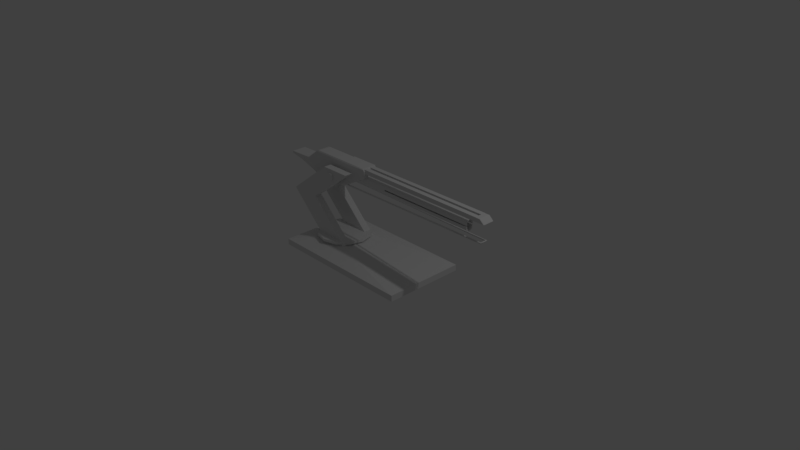 # Source: flip_V2.blend  (saved by Blender 2.79.0; exported with 4.5.12 LTS)
import bpy
from mathutils import Matrix  # noqa: F401  (used for matrix-valued properties, if any)

bpy.ops.wm.read_factory_settings(use_empty=True)
scene = bpy.context.scene
scene.name = 'Scene'

# ---- collections
col_collection_1 = bpy.data.collections.new('Collection 1'); scene.collection.children.link(col_collection_1)

# ---- world
world_world = bpy.data.worlds.new('World'); scene.world = world_world
world_world.color = (0.05088, 0.05088, 0.05088)
world_world.use_sun_shadow = False
world_world.sun_shadow_jitter_overblur = 0.0
world_world.cycles.sampling_method = 'MANUAL'

# ---- cameras
cam_camera = bpy.data.cameras.new('Camera')
cam_camera.clip_end = 100.0
cam_camera.lens = 35.0
cam_camera.sensor_width = 32.0
cam_camera.sensor_height = 18.0
cam_camera.ortho_scale = 7.314
cam_camera.dof.focus_distance = 0.0
cam_camera.dof.aperture_fstop = 128.0

# ---- lights
light_lamp = bpy.data.lights.new('Lamp', 'POINT')
light_lamp.transmission_factor = 0.0
light_lamp.cutoff_distance = 30.0
light_lamp.energy = 100.0
light_lamp.shadow_buffer_clip_start = 1.001
light_lamp.shadow_soft_size = 0.1
light_lamp.shadow_maximum_resolution = 0.006
light_lamp.use_absolute_resolution = True

# ---- meshes
me_cube_011 = bpy.data.meshes.new('Cube.011')
me_cube_011.from_pydata([(-1.0, -1.0, -1.0), (-1.0, -1.0, 1.0), (-1.0, 1.0, -1.0), (-1.0, 1.0, 1.0), (1.0, -1.0, -1.0), (1.0, -1.0, 1.0), (1.0, 1.0, -1.0), (1.0, 1.0, 1.0), (-0.6248, -0.4551, 2.844), (-0.6248, 0.4551, 2.844), (-0.219, 0.4551, 2.844), (-0.219, -0.4551, 2.844), (-0.6268, -0.4551, 3.272), (-0.6268, -2.365e-07, 3.272), (-0.2209, -0.4551, 3.272), (-0.6268, 0.4551, 3.272), (-0.2209, 0.1416, 3.272), (-0.2209, 0.4551, 3.272)], [], [(0, 1, 3, 2), (2, 3, 7, 6), (6, 7, 5, 4), (4, 5, 1, 0), (2, 6, 4, 0), (1, 5, 11, 8), (11, 10, 17, 16, 14), (7, 3, 9, 10), (5, 7, 10, 11), (3, 1, 8, 9), (9, 8, 12, 13, 15), (8, 11, 14, 12), (10, 9, 15, 17), (16, 17, 15, 13, 12, 14)])
me_cube_011.use_remesh_preserve_volume = False
me_cube_011.use_remesh_preserve_attributes = False
me_cube_011.use_mirror_vertex_groups = False
me_cube_011.update()
me_cube_009 = bpy.data.meshes.new('Cube.009')
me_cube_009.from_pydata([(0.0006068, 0.6682, -0.8814), (0.0006068, 0.6682, -2.289e-05), (0.1799, 0.5805, -0.8814), (0.1799, 0.5805, -2.289e-05), (0.3111, 0.3407, -0.8814), (0.3111, 0.3407, -1.144e-05), (0.3592, 0.01311, -0.8814), (0.3592, 0.01311, -1.144e-05), (0.3111, -0.3145, -0.8814), (0.3111, -0.3145, -1.144e-05), (0.1799, -0.5542, -0.8814), (0.1799, -0.5542, -2.289e-05), (0.0006068, -0.642, -0.8814), (0.0006068, -0.642, -2.289e-05), (-0.1787, -0.5542, -0.8814), (-0.1787, -0.5542, -2.289e-05), (-0.3099, -0.3145, -0.8814), (-0.3099, -0.3145, -1.144e-05), (-0.3579, 0.01311, -0.8814), (-0.3579, 0.01311, -1.144e-05), (-0.3099, 0.3407, -0.8814), (-0.3099, 0.3407, -1.144e-05), (-0.1787, 0.5805, -0.8814), (-0.1787, 0.5805, -2.289e-05), (0.058, 0.5019, 22.27), (0.058, -0.4756, 22.27), (0.083, 0.5019, 22.11), (0.083, -0.4756, 22.11), (0.1013, 0.5019, 21.66), (0.1013, -0.4756, 21.66), (0.108, 0.5019, 21.05), (0.108, -0.4756, 21.05), (0.1013, 0.5019, 20.43), (0.1013, -0.4756, 20.43), (0.083, 0.5019, 19.98), (0.083, -0.4756, 19.98), (0.058, 0.5019, 19.82), (0.058, -0.4756, 19.82), (0.033, 0.5019, 19.98), (0.033, -0.4756, 19.98), (0.0147, 0.5019, 20.43), (0.0147, -0.4756, 20.43), (0.007998, 0.5019, 21.05), (0.007998, -0.4756, 21.05), (0.0147, 0.5019, 21.66), (0.0147, -0.4756, 21.66), (0.033, 0.5019, 22.11), (0.033, -0.4756, 22.11), (-0.6863, -0.442, 11.7), (-0.6863, 0.4682, 11.7), (-0.2805, 0.4682, 11.7), (-0.2805, -0.442, 11.7), (-0.06103, -0.442, 23.4), (-0.06103, 0.4682, 23.4), (0.3448, 0.4682, 23.4), (0.3448, -0.442, 23.4), (-0.06103, -0.2596, 23.4), (-0.2805, -0.2596, 11.7), (0.3448, -0.2596, 23.4), (-0.6863, -0.2596, 11.7), (-0.06103, 0.2859, 23.4), (0.3448, 0.2859, 23.4), (-0.2805, 0.2859, 11.7), (-0.6863, 0.2859, 11.7), (0.058, 0.2859, 19.82), (0.058, -0.2596, 19.82), (0.058, -0.442, 19.82), (0.058, 0.4682, 19.82), (0.033, 0.2859, 19.98), (0.033, -0.2596, 19.98), (0.033, -0.442, 19.98), (0.033, 0.4682, 19.98), (0.083, 0.2859, 19.98), (0.083, -0.2596, 19.98), (0.083, -0.442, 19.98), (0.083, 0.4682, 19.98), (0.1013, 0.2859, 20.43), (0.1013, -0.2596, 20.43), (0.1013, -0.442, 20.43), (0.1013, 0.4682, 20.43), (0.108, 0.2859, 21.05), (0.108, -0.2596, 21.05), (0.108, -0.442, 21.05), (0.108, 0.4682, 21.05), (0.0147, 0.2859, 20.43), (0.0147, -0.2596, 20.43), (0.0147, -0.442, 20.43), (0.0147, 0.4682, 20.43), (0.007998, 0.2859, 21.05), (0.007998, -0.2596, 21.05), (0.007998, -0.442, 21.05), (0.007998, 0.4682, 21.05), (0.0147, 0.2859, 21.66), (0.0147, -0.2596, 21.66), (0.0147, -0.442, 21.66), (0.0147, 0.4682, 21.66), (0.1013, 0.2859, 21.66), (0.1013, -0.2596, 21.66), (0.1013, -0.442, 21.66), (0.1013, 0.4682, 21.66), (0.033, 0.2859, 22.11), (0.033, -0.2596, 22.11), (0.033, -0.442, 22.11), (0.033, 0.4682, 22.11), (0.058, 0.2859, 22.27), (0.058, -0.2596, 22.27), (0.058, -0.442, 22.27), (0.058, 0.4682, 22.27), (0.083, 0.2859, 22.11), (0.083, -0.2596, 22.11), (0.083, -0.442, 22.11), (0.083, 0.4682, 22.11), (-0.1905, -0.442, -1.907e-05), (0.2153, -0.442, -2.098e-05), (-0.1905, -0.2596, -1.144e-05), (-0.1905, -0.2679, -1.526e-05), (0.2153, -0.2596, -1.526e-05), (0.2153, -0.2651, -5.722e-06), (0.2153, 0.2859, -1.144e-05), (-0.1905, 0.2859, -1.144e-05), (0.2153, 0.3407, -1.144e-05), (-0.1905, 0.3407, -1.144e-05), (0.2153, 0.4682, -1.907e-05), (-0.1905, 0.4682, -2.289e-05)], [], [(0, 1, 3, 2), (2, 3, 5, 4), (4, 5, 7, 6), (6, 7, 9, 8), (8, 9, 11, 10), (10, 11, 13, 12), (12, 13, 15, 14), (14, 15, 17, 16), (16, 17, 19, 18), (18, 19, 21, 20), (3, 1, 23, 21, 121, 123, 122, 120, 5), (20, 21, 23, 22), (22, 23, 1, 0), (0, 2, 4, 6, 8, 10, 12, 14, 16, 18, 20, 22), (24, 107, 111, 26), (26, 111, 99, 28), (28, 99, 83, 30), (30, 83, 79, 32), (32, 79, 75, 34), (34, 75, 67, 36), (36, 67, 71, 38), (38, 71, 87, 40), (40, 87, 91, 42), (42, 91, 95, 44), (27, 25, 47, 45, 43, 41, 39, 37, 35, 33, 31, 29), (44, 95, 103, 46), (46, 103, 107, 24), (24, 26, 28, 30, 32, 34, 36, 38, 40, 42, 44, 46), (51, 57, 58, 55), (54, 53, 60, 61), (49, 63, 60, 53), (48, 51, 55, 82, 78, 74, 66, 70, 86, 90, 52), (50, 49, 53, 91, 87, 71, 67, 75, 79, 83, 54), (58, 56, 52, 55), (61, 62, 50, 54), (56, 59, 48, 52), (68, 64, 65, 69), (70, 66, 37, 39), (64, 72, 73, 65), (66, 74, 35, 37), (80, 96, 97, 81), (82, 98, 29, 31), (84, 68, 69, 85), (86, 70, 39, 41), (76, 80, 81, 77), (78, 82, 31, 33), (58, 81, 97, 109, 105, 101, 93, 89, 56), (88, 84, 85, 89), (90, 86, 41, 43), (52, 90, 94, 102, 106, 110, 98, 82, 55), (60, 88, 92, 100, 104, 108, 96, 80, 61), (92, 88, 89, 93), (94, 90, 43, 45), (100, 92, 93, 101), (102, 94, 45, 47), (108, 104, 105, 109), (110, 106, 25, 27), (54, 83, 99, 111, 107, 103, 95, 91, 53), (104, 100, 101, 105), (106, 102, 47, 25), (96, 108, 109, 97), (98, 110, 27, 29), (72, 76, 77, 73), (74, 78, 33, 35), (113, 117, 116, 57, 51), (116, 114, 59, 56, 89, 85, 69, 65, 73, 77, 81, 58, 57), (119, 118, 62, 61, 80, 76, 72, 64, 68, 84, 88, 60, 63), (123, 121, 119, 63, 49), (122, 123, 49, 50), (114, 115, 112, 48, 59), (112, 113, 51, 48), (5, 120, 118, 119, 121, 21, 19, 17, 115, 114, 116, 117, 9, 7), (9, 117, 113, 112, 115, 17, 15, 13, 11), (118, 120, 122, 50, 62)])
me_cube_009.use_remesh_preserve_volume = False
me_cube_009.use_remesh_preserve_attributes = False
me_cube_009.use_mirror_vertex_groups = False
me_cube_009.update()
me_cube_006 = bpy.data.meshes.new('Cube.006')
me_cube_006.from_pydata([(-0.09502, 0.1035, -0.09783), (-0.09502, 0.1035, 0.09783), (-0.09502, -0.09976, -0.09783), (-0.09502, -0.09976, 0.09783), (-4.218, 0.1358, -1.109), (-0.1001, -0.08981, -0.1), (-0.1001, -0.1, -0.09), (-0.105, -0.1, 0.09), (-0.105, -0.08981, 0.1), (-0.1001, 0.09353, -0.1), (-0.1001, 0.1037, -0.09), (-0.105, 0.09353, 0.1), (-0.105, 0.1037, 0.09), (0.08514, -0.08981, -0.1), (0.09052, -0.08981, -0.09), (0.08023, -0.1, -0.09), (-0.008221, -0.08981, 0.1), (-0.003307, -0.1, 0.09), (0.00207, -0.08981, 0.09), (0.08514, 0.09353, -0.1), (0.08023, 0.1037, -0.09), (0.09052, 0.09353, -0.09), (-0.008221, 0.09353, 0.1), (0.00207, 0.09353, 0.09), (-0.003307, 0.1037, 0.09), (-2.895, -0.1089, -0.4091), (-2.864, -0.1089, -0.367), (-2.864, -0.1218, -0.3429), (-2.895, -0.1218, -0.385), (-2.895, -0.1218, 0.0862), (-2.864, -0.1218, 0.08218), (-2.864, -0.1089, 0.1063), (-2.895, -0.1089, 0.1103), (-2.895, 0.1229, -0.4091), (-2.895, 0.1358, -0.385), (-2.864, 0.1358, -0.3429), (-2.864, 0.1229, -0.367), (-2.895, 0.1229, 0.1103), (-2.864, 0.1229, 0.1063), (-2.864, 0.1358, 0.08218), (-2.895, 0.1358, 0.0862), (-2.831, -0.1089, -0.2725), (-2.83, -0.1089, -0.2524), (-2.831, -0.1218, -0.2577), (-2.831, -0.1089, 0.03389), (-2.831, -0.1218, 0.01903), (-2.83, -0.1089, 0.01501), (-2.831, 0.1229, -0.2725), (-2.831, 0.1358, -0.2577), (-2.83, 0.1229, -0.2524), (-2.831, 0.1229, 0.03389), (-2.83, 0.1229, 0.01501), (-2.831, 0.1358, 0.01903), (-3.491, -0.1089, -1.109), (-3.425, -0.1089, -1.072), (-3.425, -0.1218, -1.011), (-3.491, -0.1218, -1.048), (-3.491, -0.1218, 0.04935), (-3.425, -0.1218, 0.04935), (-3.425, -0.1089, 0.1103), (-3.491, -0.1089, 0.1103), (-3.491, 0.1229, -1.109), (-3.491, 0.1358, -1.048), (-3.425, 0.1358, -1.011), (-3.425, 0.1229, -1.072), (-3.491, 0.1229, 0.1103), (-3.425, 0.1229, 0.1103), (-3.425, 0.1358, 0.04935), (-3.491, 0.1358, 0.04935), (-4.214, -0.1089, -1.101), (-4.162, -0.1089, -1.109), (-4.162, -0.1218, -1.048), (-4.214, -0.1218, -1.04), (-4.214, -0.1218, 0.02345), (-4.162, -0.1218, 0.04935), (-4.162, -0.1089, 0.1103), (-4.214, -0.1089, 0.08443), (-4.207, 0.1358, -1.109), (-4.162, 0.1358, -1.048), (-4.162, 0.1229, -1.109), (-4.214, 0.1229, 0.08443), (-4.162, 0.1229, 0.1103), (-4.162, 0.1358, 0.04935), (-4.214, 0.1358, 0.02345), (-4.487, -0.1089, -0.8727), (-4.472, -0.1089, -0.8814), (-4.472, -0.1218, -0.855), (-4.487, -0.1218, -0.8463), (-4.487, -0.1218, -0.4341), (-4.472, -0.1218, -0.4082), (-4.472, -0.1089, -0.3818), (-4.487, -0.1089, -0.4077), (-4.487, 0.1358, -0.8727), (-4.472, 0.1358, -0.8814), (-4.487, 0.1229, -0.4077), (-4.472, 0.1229, -0.3818), (-4.472, 0.1358, -0.4082), (-4.487, 0.1358, -0.4341), (-4.591, -0.1089, -0.7793), (-4.591, -0.1218, -0.7615), (-5.002, -0.105, -0.4681), (-4.591, -0.1218, -0.4424), (-4.591, -0.1089, -0.4247), (-5.001, -0.1179, -0.5692), (-5.001, -0.105, -0.5748), (-4.585, 0.1358, -0.7851), (-4.591, 0.1229, -0.4247), (-4.591, 0.1358, -0.4424), (-5.002, -0.105, -0.5692), (-0.09502, -0.09202, -0.09783), (-0.1001, -0.09202, -0.09783), (-0.1023, -0.08981, -0.09783), (-2.83, -0.09976, -0.09783), (-0.1023, -0.02204, -0.09783), (-2.83, -0.02204, -0.09783), (-2.83, -0.09976, 0.01501), (-2.831, -0.09976, 0.03389), (-2.86, -0.09976, 0.09783), (-2.83, -0.02204, 0.01501), (-2.831, -0.02204, 0.03389), (-0.09502, -0.09202, 0.09783), (-0.105, -0.09202, 0.09783), (-0.1062, -0.02204, 0.09783), (-0.1062, -0.08981, 0.09783), (-2.86, -0.02204, 0.09783), (-0.1104, -0.02204, -0.09), (-0.1104, -0.02204, 0.09), (-0.09502, -0.09976, -0.09023), (-0.1001, -0.09976, -0.09023), (-0.09502, -0.09976, 0.09023), (-0.1003, -0.09976, -0.09), (-0.105, -0.09976, 0.09023), (-0.1051, -0.09976, 0.09), (-0.09502, 0.09574, -0.09783), (-0.1001, 0.09574, -0.09783), (-0.1023, 0.09353, -0.09783), (-0.1023, 0.02581, -0.09783), (-2.83, 0.02581, -0.09783), (-2.83, 0.1035, -0.09783), (-0.1062, 0.02581, 0.09783), (-2.83, 0.02581, 0.01501), (-2.831, 0.02581, 0.03389), (-2.86, 0.02581, 0.09783), (-2.83, 0.1035, 0.01501), (-2.831, 0.1035, 0.03389), (-0.09502, 0.09574, 0.09783), (-0.105, 0.09574, 0.09783), (-0.1062, 0.09353, 0.09783), (-2.86, 0.1035, 0.09783), (-0.09502, 0.1035, -0.09019), (-0.1001, 0.1035, -0.09019), (-0.09502, 0.1035, 0.09019), (-0.105, 0.1035, 0.09019), (-0.1003, 0.1035, -0.09), (-0.1051, 0.1035, 0.09), (-0.1104, 0.02581, -0.09), (-0.1104, 0.02581, 0.09), (-4.734, -0.1089, -0.6809), (-4.734, -0.1218, -0.6687), (-4.734, -0.1218, -0.4498), (-4.734, -0.1089, -0.4377), (-4.734, 0.1229, -0.4377), (-4.734, 0.1358, -0.4498), (-4.727, 0.1358, -0.6849), (-5.001, -0.1179, -0.4681), (-5.001, -0.105, -0.4625), (-5.002, 0.1268, -0.4681), (-5.001, 0.1268, -0.4625), (-5.001, 0.1397, -0.4681), (-5.002, 0.1268, -0.5692), (-4.994, 0.1397, -0.5767)], [], [(0, 149, 133), (1, 148, 142, 139, 147, 146, 145), (2, 127, 128, 130, 132, 131, 129, 3, 117, 116, 115, 112), (15, 17, 7, 6), (21, 23, 18, 14), (33, 25, 54, 64), (22, 11, 8, 16), (10, 12, 24, 20), (49, 51, 143, 138, 137, 140, 118, 114, 112, 115, 46, 42), (40, 34, 63, 67), (61, 53, 70, 79), (32, 37, 66, 59), (28, 29, 58, 55), (35, 39, 52, 48), (68, 62, 78, 82), (43, 45, 30, 27), (50, 38, 31, 44, 116, 117, 124, 119, 141, 142, 148, 144), (36, 47, 41, 26), (77, 93, 92, 105, 4), (56, 57, 74, 71), (77, 69, 85, 93), (60, 65, 81, 75), (91, 94, 106, 102), (76, 80, 95, 90), (83, 77, 93, 96), (72, 73, 89, 86), (92, 84, 98, 105), (97, 92, 105, 107), (87, 88, 101, 99), (108, 100, 166, 169), (5, 110, 111), (7, 131, 132), (9, 135, 134), (11, 146, 147), (13, 14, 15), (16, 17, 18), (19, 20, 21), (22, 23, 24), (25, 26, 27, 28), (29, 30, 31, 32), (33, 34, 35, 36), (37, 38, 39, 40), (41, 42, 43), (44, 45, 46), (47, 48, 49), (50, 51, 52), (53, 54, 55, 56), (57, 58, 59, 60), (61, 62, 63, 64), (65, 66, 67, 68), (69, 70, 71, 72), (73, 74, 75, 76), (77, 78, 79), (80, 81, 82, 83), (84, 85, 86, 87), (88, 89, 90, 91), (94, 95, 96, 97), (106, 107, 162, 161), (105, 98, 157, 163), (101, 102, 160, 159), (9, 5, 111, 113, 125, 155, 136, 135), (6, 7, 132, 130), (8, 11, 147, 139, 156, 126, 122, 123), (12, 10, 153, 154), (19, 9, 134, 133, 149, 150, 10, 20), (11, 22, 24, 12, 152, 151, 145, 146), (23, 21, 20, 24), (13, 19, 21, 14), (22, 16, 18, 23), (17, 15, 14, 18), (5, 13, 15, 6, 128, 127, 109, 110), (16, 8, 121, 120, 129, 131, 7, 17), (36, 26, 25, 33), (27, 30, 29, 28), (31, 38, 37, 32), (39, 35, 34, 40), (47, 36, 35, 48), (38, 50, 52, 39), (51, 49, 48, 52), (41, 47, 49, 42), (50, 144, 143, 51), (45, 43, 42, 46), (26, 41, 43, 27), (44, 31, 30, 45), (64, 54, 53, 61), (55, 58, 57, 56), (59, 66, 65, 60), (67, 63, 62, 68), (33, 64, 63, 34), (66, 37, 40, 67), (32, 59, 58, 29), (54, 25, 28, 55), (79, 70, 69, 77), (71, 74, 73, 72), (75, 81, 80, 76), (82, 78, 77, 83), (68, 82, 81, 65), (74, 57, 60, 75), (56, 71, 70, 53), (78, 62, 61, 79), (93, 85, 84, 92), (86, 89, 88, 87), (90, 95, 94, 91), (96, 93, 92, 97), (95, 80, 83, 96), (76, 90, 89, 73), (85, 69, 72, 86), (99, 101, 159, 158), (102, 106, 161, 160), (107, 105, 163, 162), (98, 99, 158, 157), (91, 102, 101, 88), (98, 84, 87, 99), (97, 107, 106, 94), (9, 19, 13, 5), (109, 127, 2), (129, 120, 3), (120, 121, 123, 122, 124, 117, 3), (115, 116, 44, 46), (125, 126, 156, 155), (130, 128, 6), (123, 121, 8), (114, 118, 119, 124, 122, 126, 125, 113), (112, 114, 113, 111, 110, 109, 2), (145, 151, 1), (136, 155, 156, 139, 142, 141, 140, 137), (140, 141, 119, 118), (150, 153, 10), (154, 152, 12), (138, 143, 144, 148, 1, 151, 152, 154, 153, 150, 149, 0), (137, 138, 0, 133, 134, 135, 136), (157, 158, 103, 104), (158, 159, 164, 103), (160, 161, 167, 165), (162, 163, 170, 168), (161, 162, 168, 167), (159, 160, 165, 164), (163, 157, 104, 170), (104, 103, 108), (164, 165, 100), (167, 168, 166), (170, 104, 108, 169), (103, 164, 100, 108), (165, 167, 166, 100), (168, 170, 169, 166)])
me_cube_006.use_remesh_preserve_volume = False
me_cube_006.use_remesh_preserve_attributes = False
me_cube_006.use_mirror_vertex_groups = False
me_cube_006.update()
me_cylinder_005 = bpy.data.meshes.new('Cylinder.005')
me_cylinder_005.from_pydata([(-0.1041, 0.08372, -1.5), (-0.1041, 0.08372, 1.937), (0.02585, 0.08374, -1.5), (0.02585, 0.08374, 1.937), (0.07069, 0.05788, -1.5), (0.07069, 0.05788, 1.937), (0.09658, 0.01306, -1.5), (0.09658, 0.01306, 1.937), (0.0966, -0.03871, -1.5), (0.0966, -0.03871, 1.937), (0.07074, -0.08355, -1.5), (0.07074, -0.08355, 1.937), (0.02592, -0.1094, -1.5), (0.02592, -0.1094, 1.937), (-0.104, -0.1095, -1.5), (-0.104, -0.1095, 1.937), (-0.1489, -0.0836, -1.5), (-0.1489, -0.0836, 1.937), (-0.1748, -0.03878, -1.5), (-0.1748, -0.03878, 1.937), (-0.1748, 0.01299, -1.5), (-0.1748, 0.01299, 1.937), (-0.1489, 0.05783, -1.5), (-0.1489, 0.05783, 1.937), (0.05321, -0.06284, 1.937), (0.05321, -0.06284, -1.5), (-0.1327, -0.06288, 1.937), (-0.112, -0.06288, -1.5), (0.01949, -0.08232, 1.937), (0.01949, -0.08232, -1.5), (-0.09905, 0.06298, 1.937), (-0.0783, 0.06298, -1.5), (-0.1328, 0.0435, 1.937), (-0.112, 0.0435, -1.5), (-0.1522, 0.009769, 1.937), (-0.1315, 0.009769, -1.5), (0.05317, 0.04353, 1.937), (0.05317, 0.04353, -1.5), (0.07267, -0.02912, 1.937), (0.07266, -0.02912, -1.5), (-0.099, -0.08234, 1.937), (-0.07825, -0.08234, -1.5), (0.01944, 0.06299, 1.937), (0.01944, 0.06299, -1.5), (0.07265, 0.009821, 1.937), (0.07265, 0.009821, -1.5), (-0.1522, -0.02917, 1.937), (-0.1315, -0.02917, -1.5), (-0.01616, -0.08233, 1.937), (-0.01616, -0.1094, 1.937), (-0.01616, 0.06299, 1.937), (-0.01616, -0.08233, -0.4681), (-0.01616, 0.06299, -0.4681), (-0.01616, 0.08374, 1.937), (-0.01616, 0.08374, -0.4681), (-0.01616, -0.1094, -0.4681), (-0.04745, -0.08233, -0.4681), (-0.04745, 0.06298, -0.4681), (-0.04745, 0.08373, -0.4681), (-0.04745, -0.1095, -0.4681), (-0.04745, -0.08233, 1.937), (-0.04745, 0.06298, 1.937), (-0.04745, 0.08373, 1.937), (-0.04745, -0.1095, 1.937)], [], [(0, 1, 62, 58, 54, 53, 3, 2), (2, 3, 5, 4), (4, 5, 7, 6), (6, 7, 9, 8), (8, 9, 11, 10), (10, 11, 13, 12), (12, 13, 49, 55, 59, 63, 15, 14), (14, 15, 17, 16), (16, 17, 19, 18), (18, 19, 21, 20), (3, 53, 50, 42, 36, 44, 38, 9, 7, 5), (20, 21, 23, 22), (22, 23, 1, 0), (0, 2, 4, 6, 8, 39, 45, 37, 43, 31, 33, 35, 20, 22), (41, 40, 60, 56, 51, 48, 28, 29), (29, 28, 24, 25), (45, 44, 36, 37), (27, 26, 40, 41), (39, 38, 44, 45), (9, 38, 24, 28, 48, 49, 13, 11), (47, 46, 26, 27), (20, 35, 47, 27, 41, 29, 25, 39, 8, 10, 12, 14, 16, 18), (35, 34, 46, 47), (33, 32, 34, 35), (43, 42, 50, 52, 57, 61, 30, 31), (37, 36, 42, 43), (31, 30, 32, 33), (25, 24, 38, 39), (61, 62, 1, 23, 21, 34, 32, 30), (63, 60, 40, 26, 46, 34, 21, 19, 17, 15), (59, 56, 60, 63), (57, 58, 62, 61), (55, 51, 56, 59), (52, 54, 58, 57), (54, 52, 50, 53), (51, 55, 49, 48)])
me_cylinder_005.use_remesh_preserve_volume = False
me_cylinder_005.use_remesh_preserve_attributes = False
me_cylinder_005.use_mirror_vertex_groups = False
me_cylinder_005.update()

# ---- curves / text
cu_nurbscircle = bpy.data.curves.new('NurbsCircle', 'CURVE')
cu_nurbscircle.dimensions = '3D'
_sp = cu_nurbscircle.splines.new('NURBS'); _sp.points.add(7)
_sp.points.foreach_set('co', [0.0, -0.01, 0.0, 1.0, -0.01, -0.01, 0.0, 0.3536, -0.01, 0.0, 0.0, 1.0, -0.01, 0.01, 0.0, 0.3536, 0.0, 0.01, 0.0, 1.0, 0.01, 0.01, 0.0, 0.3536, 0.01, 0.0, 0.0, 1.0, 0.01, -0.01, 0.0, 0.3536])
_sp.order_u = 3
_sp.order_v = 0
_sp.resolution_u = 1
_sp.use_cyclic_u = True
cu_nurbscircle.use_path = True
cu_nurbscircle.use_path_clamp = True
cu_nurbscircle.bevel_resolution = 0
cu_nurbscircle.resolution_u = 2
cu_nurbscircle.fill_mode = 'HALF'
cu_nurbspath = bpy.data.curves.new('NurbsPath', 'CURVE')
cu_nurbspath.dimensions = '3D'
_sp = cu_nurbspath.splines.new('NURBS'); _sp.points.add(4)
_sp.points.foreach_set('co', [-0.8067, 0.1341, -0.1154, 1.0, 2.003, 0.1549, -0.1154, 1.0, 2.161, 0.05583, -0.1154, 1.0, 2.003, -0.04851, -0.1154, 1.0, -0.8061, -0.02187, -0.1154, 1.0])
_sp.order_u = 5
_sp.order_v = 0
_sp.resolution_u = 1
_sp.use_endpoint_u = True
cu_nurbspath.use_path = True
cu_nurbspath.use_path_clamp = True
cu_nurbspath.bevel_mode = 'OBJECT'
cu_nurbspath.bevel_resolution = 0
cu_nurbspath.resolution_u = 1
cu_nurbspath.fill_mode = 'HALF'

# ---- objects
ob_cube_002 = bpy.data.objects.new('Cube.002', me_cube_011)
ob_cube = bpy.data.objects.new('Cube', me_cube_009)
ob_cube_004 = bpy.data.objects.new('Cube.004', me_cube_006)
ob_cylinder_004 = bpy.data.objects.new('Cylinder.004', me_cylinder_005)
ob_nurbscircle = bpy.data.objects.new('NurbsCircle', cu_nurbscircle)
ob_nurbspath = bpy.data.objects.new('NurbsPath', cu_nurbspath)
ob_lamp = bpy.data.objects.new('Lamp', light_lamp)
ob_camera = bpy.data.objects.new('Camera', cam_camera)

# ---- transforms, parenting, visibility, modifiers, constraints
ob_cube_002.location = (0.01313, 0.0, 0.0)
ob_cube_002.scale = (1.0, 0.5473, 0.04068)
ob_cube_002.lineart.crease_threshold = 0.0
ob_cube.parent = ob_cube_002
ob_cube.matrix_parent_inverse = Matrix(((1.0, 0.0, 0.0, -0.3777), (0.0, 1.827, 0.0, 0.0), (0.0, 0.0, 24.58, 0.0), (0.0, 0.0, 0.0, 1.0)))
ob_cube.location = (-0.1111, -0.007174, 0.168)
ob_cube.scale = (1.0, 0.5473, 0.04068)
ob_cube.lineart.crease_threshold = 0.0
ob_cube_004.parent = ob_cube
ob_cube_004.matrix_parent_inverse = Matrix(((1.0, 0.0, 0.0, 0.1111), (0.0, 1.827, 0.0, 0.01311), (0.0, 0.0, 24.58, -4.129), (0.0, 0.0, 0.0, 1.0)))
ob_cube_004.location = (2.283, -0.005116, 1.178)
ob_cube_004.scale = (0.6614, 0.7766, 0.2812)
ob_cube_004.lineart.crease_threshold = 0.0
ob_cylinder_004.parent = ob_cube_004
ob_cylinder_004.matrix_parent_inverse = Matrix(((1.512, 0.0, 0.0, -3.89), (1.963e-10, 1.288, 0.0, 0.006588), (-1.248e-07, 0.0, 3.557, -4.188), (0.0, 0.0, 0.0, 1.0)))
ob_cylinder_004.location = (1.281, 0.003144, 1.011)
ob_cylinder_004.rotation_euler = (-0.0, 1.571, 0.0)
ob_cylinder_004.scale = (0.5562, 0.5562, 0.5562)
ob_cylinder_004.lineart.crease_threshold = 0.0
ob_nurbscircle.location = (-0.6008, -3.778, -0.1633)
ob_nurbscircle.lineart.crease_threshold = 0.0
ob_nurbspath.parent = ob_cube_004
ob_nurbspath.matrix_parent_inverse = Matrix(((1.512, 0.0, 0.0, -3.89), (1.963e-10, 1.288, 0.0, 0.006588), (-1.248e-07, 0.0, 3.557, -4.188), (0.0, 0.0, 0.0, 1.0)))
ob_nurbspath.location = (1.11, -0.05774, 1.014)
ob_nurbspath.lineart.crease_threshold = 0.0
ob_lamp.location = (4.076, 1.005, 5.904)
ob_lamp.rotation_euler = (0.6503, 0.05522, 1.866)
ob_lamp.lock_rotations_4d = False
ob_lamp.empty_display_type = 'ARROWS'
ob_lamp.color = (0.0, 0.0, 0.0, 0.0)
ob_lamp.lineart.crease_threshold = 0.0
ob_camera.location = (7.481, -6.508, 5.344)
ob_camera.rotation_euler = (1.109, 0.0, 0.8149)
ob_camera.lock_rotations_4d = False
ob_camera.empty_display_type = 'ARROWS'
ob_camera.color = (0.0, 0.0, 0.0, 0.0)
ob_camera.display_type = 'WIRE'
ob_camera.lineart.crease_threshold = 0.0
cu_nurbspath.bevel_object = ob_nurbscircle

# ---- collection membership
col_collection_1.objects.link(ob_cube_002)
col_collection_1.objects.link(ob_cube)
col_collection_1.objects.link(ob_cube_004)
col_collection_1.objects.link(ob_cylinder_004)
col_collection_1.objects.link(ob_nurbscircle)
col_collection_1.objects.link(ob_nurbspath)
col_collection_1.objects.link(ob_lamp)
col_collection_1.objects.link(ob_camera)

# ---- scene / render settings (as saved in the file)
scene.camera = ob_camera
scene.frame_start = 1; scene.frame_end = 250; scene.frame_set(1)
scene.render.engine = 'BLENDER_EEVEE_NEXT'
scene.render.resolution_percentage = 50
scene.render.dither_intensity = 0.0
scene.cycles.use_denoising = False
scene.cycles.samples = 128
scene.cycles.sampling_pattern = 'TABULATED_SOBOL'
scene.cycles.use_adaptive_sampling = False
scene.cycles.use_light_tree = False
scene.cycles.blur_glossy = 0.0
scene.cycles.sample_clamp_indirect = 0.0
scene.view_settings.view_transform = 'Standard'
bpy.context.view_layer.update()
